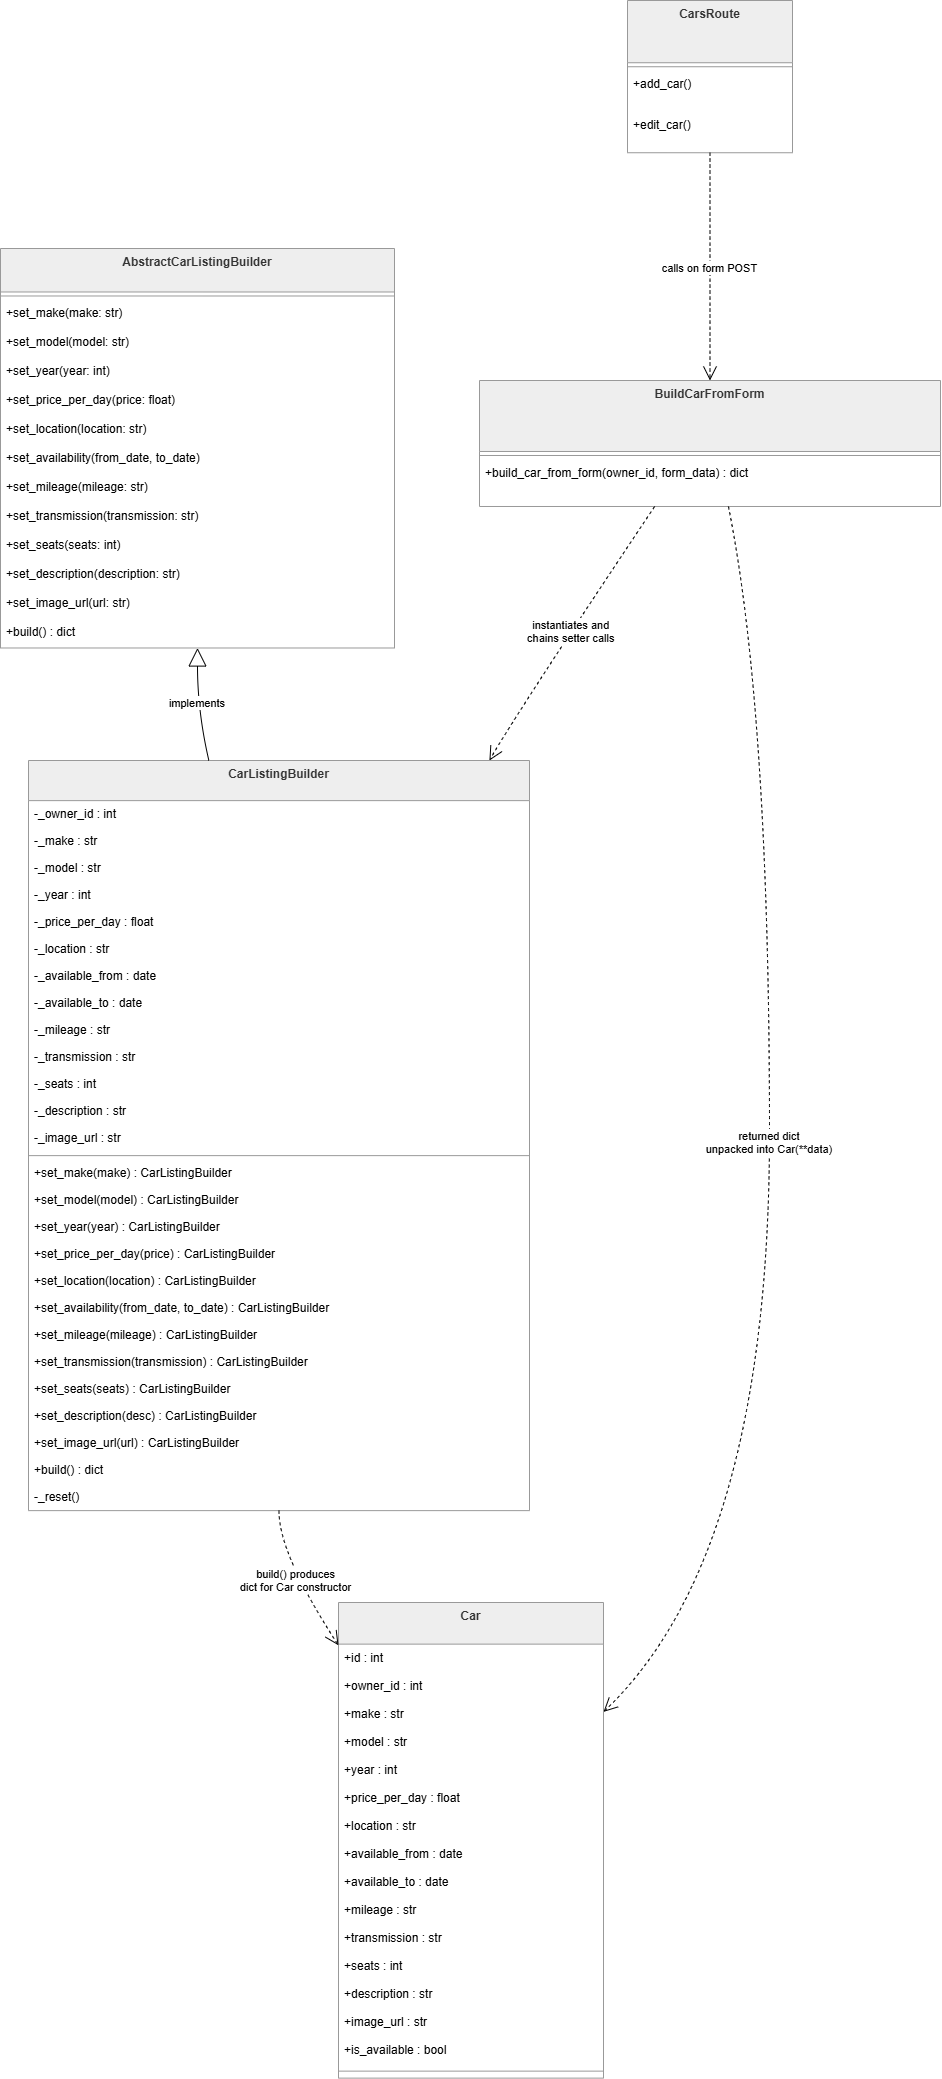

The diagram above was exported from draw.io. Its source (the exported page's mxGraphModel, read from the mxfile embedded in the PNG):
<mxGraphModel dx="6195" dy="3195" grid="1" gridSize="10" guides="1" tooltips="1" connect="1" arrows="1" fold="1" page="1" pageScale="1" pageWidth="850" pageHeight="1100" math="0" shadow="0">
  <root>
    <mxCell id="0" />
    <mxCell id="1" parent="0" />
    <mxCell id="2" parent="1" style="swimlane;fontStyle=1;align=center;verticalAlign=top;childLayout=stackLayout;horizontal=1;startSize=43.48720877511161;horizontalStack=0;resizeParent=1;resizeParentMax=0;resizeLast=0;collapsible=0;marginBottom=0;fillColor=light-dark(#eeeeee,#1f2020);strokeColor=light-dark(#999999,#cccccc);fontColor=light-dark(#333333,#cccccc);" value="AbstractCarListingBuilder" vertex="1">
      <mxGeometry height="399.48720877511164" width="394" x="6270" y="920" as="geometry" />
    </mxCell>
    <mxCell id="3" parent="2" style="line;strokeWidth=1;fillColor=none;align=left;verticalAlign=middle;spacingTop=-1;spacingLeft=3;spacingRight=3;rotatable=0;labelPosition=right;points=[];portConstraint=eastwest;strokeColor=inherit;" vertex="1">
      <mxGeometry height="8" width="394" y="43.48720877511161" as="geometry" />
    </mxCell>
    <mxCell id="4" parent="2" style="text;strokeColor=none;fillColor=none;align=left;verticalAlign=top;spacingLeft=4;spacingRight=4;overflow=hidden;rotatable=0;points=[[0,0.5],[1,0.5]];portConstraint=eastwest;" value="+set_make(make: str)" vertex="1">
      <mxGeometry height="29" width="394" y="51.48720877511161" as="geometry" />
    </mxCell>
    <mxCell id="5" parent="2" style="text;strokeColor=none;fillColor=none;align=left;verticalAlign=top;spacingLeft=4;spacingRight=4;overflow=hidden;rotatable=0;points=[[0,0.5],[1,0.5]];portConstraint=eastwest;" value="+set_model(model: str)" vertex="1">
      <mxGeometry height="29" width="394" y="80.48720877511161" as="geometry" />
    </mxCell>
    <mxCell id="6" parent="2" style="text;strokeColor=none;fillColor=none;align=left;verticalAlign=top;spacingLeft=4;spacingRight=4;overflow=hidden;rotatable=0;points=[[0,0.5],[1,0.5]];portConstraint=eastwest;" value="+set_year(year: int)" vertex="1">
      <mxGeometry height="29" width="394" y="109.48720877511161" as="geometry" />
    </mxCell>
    <mxCell id="7" parent="2" style="text;strokeColor=none;fillColor=none;align=left;verticalAlign=top;spacingLeft=4;spacingRight=4;overflow=hidden;rotatable=0;points=[[0,0.5],[1,0.5]];portConstraint=eastwest;" value="+set_price_per_day(price: float)" vertex="1">
      <mxGeometry height="29" width="394" y="138.4872087751116" as="geometry" />
    </mxCell>
    <mxCell id="8" parent="2" style="text;strokeColor=none;fillColor=none;align=left;verticalAlign=top;spacingLeft=4;spacingRight=4;overflow=hidden;rotatable=0;points=[[0,0.5],[1,0.5]];portConstraint=eastwest;" value="+set_location(location: str)" vertex="1">
      <mxGeometry height="29" width="394" y="167.4872087751116" as="geometry" />
    </mxCell>
    <mxCell id="9" parent="2" style="text;strokeColor=none;fillColor=none;align=left;verticalAlign=top;spacingLeft=4;spacingRight=4;overflow=hidden;rotatable=0;points=[[0,0.5],[1,0.5]];portConstraint=eastwest;" value="+set_availability(from_date, to_date)" vertex="1">
      <mxGeometry height="29" width="394" y="196.4872087751116" as="geometry" />
    </mxCell>
    <mxCell id="10" parent="2" style="text;strokeColor=none;fillColor=none;align=left;verticalAlign=top;spacingLeft=4;spacingRight=4;overflow=hidden;rotatable=0;points=[[0,0.5],[1,0.5]];portConstraint=eastwest;" value="+set_mileage(mileage: str)" vertex="1">
      <mxGeometry height="29" width="394" y="225.4872087751116" as="geometry" />
    </mxCell>
    <mxCell id="11" parent="2" style="text;strokeColor=none;fillColor=none;align=left;verticalAlign=top;spacingLeft=4;spacingRight=4;overflow=hidden;rotatable=0;points=[[0,0.5],[1,0.5]];portConstraint=eastwest;" value="+set_transmission(transmission: str)" vertex="1">
      <mxGeometry height="29" width="394" y="254.4872087751116" as="geometry" />
    </mxCell>
    <mxCell id="12" parent="2" style="text;strokeColor=none;fillColor=none;align=left;verticalAlign=top;spacingLeft=4;spacingRight=4;overflow=hidden;rotatable=0;points=[[0,0.5],[1,0.5]];portConstraint=eastwest;" value="+set_seats(seats: int)" vertex="1">
      <mxGeometry height="29" width="394" y="283.48720877511164" as="geometry" />
    </mxCell>
    <mxCell id="13" parent="2" style="text;strokeColor=none;fillColor=none;align=left;verticalAlign=top;spacingLeft=4;spacingRight=4;overflow=hidden;rotatable=0;points=[[0,0.5],[1,0.5]];portConstraint=eastwest;" value="+set_description(description: str)" vertex="1">
      <mxGeometry height="29" width="394" y="312.48720877511164" as="geometry" />
    </mxCell>
    <mxCell id="14" parent="2" style="text;strokeColor=none;fillColor=none;align=left;verticalAlign=top;spacingLeft=4;spacingRight=4;overflow=hidden;rotatable=0;points=[[0,0.5],[1,0.5]];portConstraint=eastwest;" value="+set_image_url(url: str)" vertex="1">
      <mxGeometry height="29" width="394" y="341.48720877511164" as="geometry" />
    </mxCell>
    <mxCell id="15" parent="2" style="text;strokeColor=none;fillColor=none;align=left;verticalAlign=top;spacingLeft=4;spacingRight=4;overflow=hidden;rotatable=0;points=[[0,0.5],[1,0.5]];portConstraint=eastwest;" value="+build() : dict" vertex="1">
      <mxGeometry height="29" width="394" y="370.48720877511164" as="geometry" />
    </mxCell>
    <mxCell id="16" parent="1" style="swimlane;fontStyle=1;align=center;verticalAlign=top;childLayout=stackLayout;horizontal=1;startSize=40.132437411221595;horizontalStack=0;resizeParent=1;resizeParentMax=0;resizeLast=0;collapsible=0;marginBottom=0;fillColor=light-dark(#eeeeee,#1f2020);strokeColor=light-dark(#999999,#cccccc);fontColor=light-dark(#333333,#cccccc);" value="CarListingBuilder" vertex="1">
      <mxGeometry height="750.1324374112216" width="501" x="6298" y="1432" as="geometry" />
    </mxCell>
    <mxCell id="17" parent="16" style="text;strokeColor=none;fillColor=none;align=left;verticalAlign=top;spacingLeft=4;spacingRight=4;overflow=hidden;rotatable=0;points=[[0,0.5],[1,0.5]];portConstraint=eastwest;" value="-_owner_id : int" vertex="1">
      <mxGeometry height="27" width="501" y="40.132437411221595" as="geometry" />
    </mxCell>
    <mxCell id="18" parent="16" style="text;strokeColor=none;fillColor=none;align=left;verticalAlign=top;spacingLeft=4;spacingRight=4;overflow=hidden;rotatable=0;points=[[0,0.5],[1,0.5]];portConstraint=eastwest;" value="-_make : str" vertex="1">
      <mxGeometry height="27" width="501" y="67.13243741122159" as="geometry" />
    </mxCell>
    <mxCell id="19" parent="16" style="text;strokeColor=none;fillColor=none;align=left;verticalAlign=top;spacingLeft=4;spacingRight=4;overflow=hidden;rotatable=0;points=[[0,0.5],[1,0.5]];portConstraint=eastwest;" value="-_model : str" vertex="1">
      <mxGeometry height="27" width="501" y="94.13243741122159" as="geometry" />
    </mxCell>
    <mxCell id="20" parent="16" style="text;strokeColor=none;fillColor=none;align=left;verticalAlign=top;spacingLeft=4;spacingRight=4;overflow=hidden;rotatable=0;points=[[0,0.5],[1,0.5]];portConstraint=eastwest;" value="-_year : int" vertex="1">
      <mxGeometry height="27" width="501" y="121.13243741122159" as="geometry" />
    </mxCell>
    <mxCell id="21" parent="16" style="text;strokeColor=none;fillColor=none;align=left;verticalAlign=top;spacingLeft=4;spacingRight=4;overflow=hidden;rotatable=0;points=[[0,0.5],[1,0.5]];portConstraint=eastwest;" value="-_price_per_day : float" vertex="1">
      <mxGeometry height="27" width="501" y="148.1324374112216" as="geometry" />
    </mxCell>
    <mxCell id="22" parent="16" style="text;strokeColor=none;fillColor=none;align=left;verticalAlign=top;spacingLeft=4;spacingRight=4;overflow=hidden;rotatable=0;points=[[0,0.5],[1,0.5]];portConstraint=eastwest;" value="-_location : str" vertex="1">
      <mxGeometry height="27" width="501" y="175.1324374112216" as="geometry" />
    </mxCell>
    <mxCell id="23" parent="16" style="text;strokeColor=none;fillColor=none;align=left;verticalAlign=top;spacingLeft=4;spacingRight=4;overflow=hidden;rotatable=0;points=[[0,0.5],[1,0.5]];portConstraint=eastwest;" value="-_available_from : date" vertex="1">
      <mxGeometry height="27" width="501" y="202.1324374112216" as="geometry" />
    </mxCell>
    <mxCell id="24" parent="16" style="text;strokeColor=none;fillColor=none;align=left;verticalAlign=top;spacingLeft=4;spacingRight=4;overflow=hidden;rotatable=0;points=[[0,0.5],[1,0.5]];portConstraint=eastwest;" value="-_available_to : date" vertex="1">
      <mxGeometry height="27" width="501" y="229.1324374112216" as="geometry" />
    </mxCell>
    <mxCell id="25" parent="16" style="text;strokeColor=none;fillColor=none;align=left;verticalAlign=top;spacingLeft=4;spacingRight=4;overflow=hidden;rotatable=0;points=[[0,0.5],[1,0.5]];portConstraint=eastwest;" value="-_mileage : str" vertex="1">
      <mxGeometry height="27" width="501" y="256.1324374112216" as="geometry" />
    </mxCell>
    <mxCell id="26" parent="16" style="text;strokeColor=none;fillColor=none;align=left;verticalAlign=top;spacingLeft=4;spacingRight=4;overflow=hidden;rotatable=0;points=[[0,0.5],[1,0.5]];portConstraint=eastwest;" value="-_transmission : str" vertex="1">
      <mxGeometry height="27" width="501" y="283.1324374112216" as="geometry" />
    </mxCell>
    <mxCell id="27" parent="16" style="text;strokeColor=none;fillColor=none;align=left;verticalAlign=top;spacingLeft=4;spacingRight=4;overflow=hidden;rotatable=0;points=[[0,0.5],[1,0.5]];portConstraint=eastwest;" value="-_seats : int" vertex="1">
      <mxGeometry height="27" width="501" y="310.1324374112216" as="geometry" />
    </mxCell>
    <mxCell id="28" parent="16" style="text;strokeColor=none;fillColor=none;align=left;verticalAlign=top;spacingLeft=4;spacingRight=4;overflow=hidden;rotatable=0;points=[[0,0.5],[1,0.5]];portConstraint=eastwest;" value="-_description : str" vertex="1">
      <mxGeometry height="27" width="501" y="337.1324374112216" as="geometry" />
    </mxCell>
    <mxCell id="29" parent="16" style="text;strokeColor=none;fillColor=none;align=left;verticalAlign=top;spacingLeft=4;spacingRight=4;overflow=hidden;rotatable=0;points=[[0,0.5],[1,0.5]];portConstraint=eastwest;" value="-_image_url : str" vertex="1">
      <mxGeometry height="27" width="501" y="364.1324374112216" as="geometry" />
    </mxCell>
    <mxCell id="30" parent="16" style="line;strokeWidth=1;fillColor=none;align=left;verticalAlign=middle;spacingTop=-1;spacingLeft=3;spacingRight=3;rotatable=0;labelPosition=right;points=[];portConstraint=eastwest;strokeColor=inherit;" vertex="1">
      <mxGeometry height="8" width="501" y="391.1324374112216" as="geometry" />
    </mxCell>
    <mxCell id="31" parent="16" style="text;strokeColor=none;fillColor=none;align=left;verticalAlign=top;spacingLeft=4;spacingRight=4;overflow=hidden;rotatable=0;points=[[0,0.5],[1,0.5]];portConstraint=eastwest;" value="+set_make(make) : CarListingBuilder" vertex="1">
      <mxGeometry height="27" width="501" y="399.1324374112216" as="geometry" />
    </mxCell>
    <mxCell id="32" parent="16" style="text;strokeColor=none;fillColor=none;align=left;verticalAlign=top;spacingLeft=4;spacingRight=4;overflow=hidden;rotatable=0;points=[[0,0.5],[1,0.5]];portConstraint=eastwest;" value="+set_model(model) : CarListingBuilder" vertex="1">
      <mxGeometry height="27" width="501" y="426.1324374112216" as="geometry" />
    </mxCell>
    <mxCell id="33" parent="16" style="text;strokeColor=none;fillColor=none;align=left;verticalAlign=top;spacingLeft=4;spacingRight=4;overflow=hidden;rotatable=0;points=[[0,0.5],[1,0.5]];portConstraint=eastwest;" value="+set_year(year) : CarListingBuilder" vertex="1">
      <mxGeometry height="27" width="501" y="453.1324374112216" as="geometry" />
    </mxCell>
    <mxCell id="34" parent="16" style="text;strokeColor=none;fillColor=none;align=left;verticalAlign=top;spacingLeft=4;spacingRight=4;overflow=hidden;rotatable=0;points=[[0,0.5],[1,0.5]];portConstraint=eastwest;" value="+set_price_per_day(price) : CarListingBuilder" vertex="1">
      <mxGeometry height="27" width="501" y="480.1324374112216" as="geometry" />
    </mxCell>
    <mxCell id="35" parent="16" style="text;strokeColor=none;fillColor=none;align=left;verticalAlign=top;spacingLeft=4;spacingRight=4;overflow=hidden;rotatable=0;points=[[0,0.5],[1,0.5]];portConstraint=eastwest;" value="+set_location(location) : CarListingBuilder" vertex="1">
      <mxGeometry height="27" width="501" y="507.1324374112216" as="geometry" />
    </mxCell>
    <mxCell id="36" parent="16" style="text;strokeColor=none;fillColor=none;align=left;verticalAlign=top;spacingLeft=4;spacingRight=4;overflow=hidden;rotatable=0;points=[[0,0.5],[1,0.5]];portConstraint=eastwest;" value="+set_availability(from_date, to_date) : CarListingBuilder" vertex="1">
      <mxGeometry height="27" width="501" y="534.1324374112216" as="geometry" />
    </mxCell>
    <mxCell id="37" parent="16" style="text;strokeColor=none;fillColor=none;align=left;verticalAlign=top;spacingLeft=4;spacingRight=4;overflow=hidden;rotatable=0;points=[[0,0.5],[1,0.5]];portConstraint=eastwest;" value="+set_mileage(mileage) : CarListingBuilder" vertex="1">
      <mxGeometry height="27" width="501" y="561.1324374112216" as="geometry" />
    </mxCell>
    <mxCell id="38" parent="16" style="text;strokeColor=none;fillColor=none;align=left;verticalAlign=top;spacingLeft=4;spacingRight=4;overflow=hidden;rotatable=0;points=[[0,0.5],[1,0.5]];portConstraint=eastwest;" value="+set_transmission(transmission) : CarListingBuilder" vertex="1">
      <mxGeometry height="27" width="501" y="588.1324374112216" as="geometry" />
    </mxCell>
    <mxCell id="39" parent="16" style="text;strokeColor=none;fillColor=none;align=left;verticalAlign=top;spacingLeft=4;spacingRight=4;overflow=hidden;rotatable=0;points=[[0,0.5],[1,0.5]];portConstraint=eastwest;" value="+set_seats(seats) : CarListingBuilder" vertex="1">
      <mxGeometry height="27" width="501" y="615.1324374112216" as="geometry" />
    </mxCell>
    <mxCell id="40" parent="16" style="text;strokeColor=none;fillColor=none;align=left;verticalAlign=top;spacingLeft=4;spacingRight=4;overflow=hidden;rotatable=0;points=[[0,0.5],[1,0.5]];portConstraint=eastwest;" value="+set_description(desc) : CarListingBuilder" vertex="1">
      <mxGeometry height="27" width="501" y="642.1324374112216" as="geometry" />
    </mxCell>
    <mxCell id="41" parent="16" style="text;strokeColor=none;fillColor=none;align=left;verticalAlign=top;spacingLeft=4;spacingRight=4;overflow=hidden;rotatable=0;points=[[0,0.5],[1,0.5]];portConstraint=eastwest;" value="+set_image_url(url) : CarListingBuilder" vertex="1">
      <mxGeometry height="27" width="501" y="669.1324374112216" as="geometry" />
    </mxCell>
    <mxCell id="42" parent="16" style="text;strokeColor=none;fillColor=none;align=left;verticalAlign=top;spacingLeft=4;spacingRight=4;overflow=hidden;rotatable=0;points=[[0,0.5],[1,0.5]];portConstraint=eastwest;" value="+build() : dict" vertex="1">
      <mxGeometry height="27" width="501" y="696.1324374112216" as="geometry" />
    </mxCell>
    <mxCell id="43" parent="16" style="text;strokeColor=none;fillColor=none;align=left;verticalAlign=top;spacingLeft=4;spacingRight=4;overflow=hidden;rotatable=0;points=[[0,0.5],[1,0.5]];portConstraint=eastwest;" value="-_reset()" vertex="1">
      <mxGeometry height="27" width="501" y="723.1324374112216" as="geometry" />
    </mxCell>
    <mxCell id="44" parent="1" style="swimlane;fontStyle=1;align=center;verticalAlign=top;childLayout=stackLayout;horizontal=1;startSize=70.98722076416016;horizontalStack=0;resizeParent=1;resizeParentMax=0;resizeLast=0;collapsible=0;marginBottom=0;fillColor=light-dark(#eeeeee,#1f2020);strokeColor=light-dark(#999999,#cccccc);fontColor=light-dark(#333333,#cccccc);" value="BuildCarFromForm" vertex="1">
      <mxGeometry height="125.98722076416016" width="461" x="6749" y="1052" as="geometry" />
    </mxCell>
    <mxCell id="45" parent="44" style="line;strokeWidth=1;fillColor=none;align=left;verticalAlign=middle;spacingTop=-1;spacingLeft=3;spacingRight=3;rotatable=0;labelPosition=right;points=[];portConstraint=eastwest;strokeColor=inherit;" vertex="1">
      <mxGeometry height="8" width="461" y="70.98722076416016" as="geometry" />
    </mxCell>
    <mxCell id="46" parent="44" style="text;strokeColor=none;fillColor=none;align=left;verticalAlign=top;spacingLeft=4;spacingRight=4;overflow=hidden;rotatable=0;points=[[0,0.5],[1,0.5]];portConstraint=eastwest;" value="+build_car_from_form(owner_id, form_data) : dict" vertex="1">
      <mxGeometry height="47" width="461" y="78.98722076416016" as="geometry" />
    </mxCell>
    <mxCell id="47" parent="1" style="swimlane;fontStyle=1;align=center;verticalAlign=top;childLayout=stackLayout;horizontal=1;startSize=41.63427106071921;horizontalStack=0;resizeParent=1;resizeParentMax=0;resizeLast=0;collapsible=0;marginBottom=0;fillColor=light-dark(#eeeeee,#1f2020);strokeColor=light-dark(#999999,#cccccc);fontColor=light-dark(#333333,#cccccc);" value="Car" vertex="1">
      <mxGeometry height="475.63427106071924" width="265" x="6608" y="2274" as="geometry" />
    </mxCell>
    <mxCell id="48" parent="47" style="text;strokeColor=none;fillColor=none;align=left;verticalAlign=top;spacingLeft=4;spacingRight=4;overflow=hidden;rotatable=0;points=[[0,0.5],[1,0.5]];portConstraint=eastwest;" value="+id : int" vertex="1">
      <mxGeometry height="28" width="265" y="41.63427106071921" as="geometry" />
    </mxCell>
    <mxCell id="49" parent="47" style="text;strokeColor=none;fillColor=none;align=left;verticalAlign=top;spacingLeft=4;spacingRight=4;overflow=hidden;rotatable=0;points=[[0,0.5],[1,0.5]];portConstraint=eastwest;" value="+owner_id : int" vertex="1">
      <mxGeometry height="28" width="265" y="69.63427106071921" as="geometry" />
    </mxCell>
    <mxCell id="50" parent="47" style="text;strokeColor=none;fillColor=none;align=left;verticalAlign=top;spacingLeft=4;spacingRight=4;overflow=hidden;rotatable=0;points=[[0,0.5],[1,0.5]];portConstraint=eastwest;" value="+make : str" vertex="1">
      <mxGeometry height="28" width="265" y="97.63427106071921" as="geometry" />
    </mxCell>
    <mxCell id="51" parent="47" style="text;strokeColor=none;fillColor=none;align=left;verticalAlign=top;spacingLeft=4;spacingRight=4;overflow=hidden;rotatable=0;points=[[0,0.5],[1,0.5]];portConstraint=eastwest;" value="+model : str" vertex="1">
      <mxGeometry height="28" width="265" y="125.63427106071921" as="geometry" />
    </mxCell>
    <mxCell id="52" parent="47" style="text;strokeColor=none;fillColor=none;align=left;verticalAlign=top;spacingLeft=4;spacingRight=4;overflow=hidden;rotatable=0;points=[[0,0.5],[1,0.5]];portConstraint=eastwest;" value="+year : int" vertex="1">
      <mxGeometry height="28" width="265" y="153.63427106071921" as="geometry" />
    </mxCell>
    <mxCell id="53" parent="47" style="text;strokeColor=none;fillColor=none;align=left;verticalAlign=top;spacingLeft=4;spacingRight=4;overflow=hidden;rotatable=0;points=[[0,0.5],[1,0.5]];portConstraint=eastwest;" value="+price_per_day : float" vertex="1">
      <mxGeometry height="28" width="265" y="181.63427106071921" as="geometry" />
    </mxCell>
    <mxCell id="54" parent="47" style="text;strokeColor=none;fillColor=none;align=left;verticalAlign=top;spacingLeft=4;spacingRight=4;overflow=hidden;rotatable=0;points=[[0,0.5],[1,0.5]];portConstraint=eastwest;" value="+location : str" vertex="1">
      <mxGeometry height="28" width="265" y="209.63427106071921" as="geometry" />
    </mxCell>
    <mxCell id="55" parent="47" style="text;strokeColor=none;fillColor=none;align=left;verticalAlign=top;spacingLeft=4;spacingRight=4;overflow=hidden;rotatable=0;points=[[0,0.5],[1,0.5]];portConstraint=eastwest;" value="+available_from : date" vertex="1">
      <mxGeometry height="28" width="265" y="237.63427106071921" as="geometry" />
    </mxCell>
    <mxCell id="56" parent="47" style="text;strokeColor=none;fillColor=none;align=left;verticalAlign=top;spacingLeft=4;spacingRight=4;overflow=hidden;rotatable=0;points=[[0,0.5],[1,0.5]];portConstraint=eastwest;" value="+available_to : date" vertex="1">
      <mxGeometry height="28" width="265" y="265.63427106071924" as="geometry" />
    </mxCell>
    <mxCell id="57" parent="47" style="text;strokeColor=none;fillColor=none;align=left;verticalAlign=top;spacingLeft=4;spacingRight=4;overflow=hidden;rotatable=0;points=[[0,0.5],[1,0.5]];portConstraint=eastwest;" value="+mileage : str" vertex="1">
      <mxGeometry height="28" width="265" y="293.63427106071924" as="geometry" />
    </mxCell>
    <mxCell id="58" parent="47" style="text;strokeColor=none;fillColor=none;align=left;verticalAlign=top;spacingLeft=4;spacingRight=4;overflow=hidden;rotatable=0;points=[[0,0.5],[1,0.5]];portConstraint=eastwest;" value="+transmission : str" vertex="1">
      <mxGeometry height="28" width="265" y="321.63427106071924" as="geometry" />
    </mxCell>
    <mxCell id="59" parent="47" style="text;strokeColor=none;fillColor=none;align=left;verticalAlign=top;spacingLeft=4;spacingRight=4;overflow=hidden;rotatable=0;points=[[0,0.5],[1,0.5]];portConstraint=eastwest;" value="+seats : int" vertex="1">
      <mxGeometry height="28" width="265" y="349.63427106071924" as="geometry" />
    </mxCell>
    <mxCell id="60" parent="47" style="text;strokeColor=none;fillColor=none;align=left;verticalAlign=top;spacingLeft=4;spacingRight=4;overflow=hidden;rotatable=0;points=[[0,0.5],[1,0.5]];portConstraint=eastwest;" value="+description : str" vertex="1">
      <mxGeometry height="28" width="265" y="377.63427106071924" as="geometry" />
    </mxCell>
    <mxCell id="61" parent="47" style="text;strokeColor=none;fillColor=none;align=left;verticalAlign=top;spacingLeft=4;spacingRight=4;overflow=hidden;rotatable=0;points=[[0,0.5],[1,0.5]];portConstraint=eastwest;" value="+image_url : str" vertex="1">
      <mxGeometry height="28" width="265" y="405.63427106071924" as="geometry" />
    </mxCell>
    <mxCell id="62" parent="47" style="text;strokeColor=none;fillColor=none;align=left;verticalAlign=top;spacingLeft=4;spacingRight=4;overflow=hidden;rotatable=0;points=[[0,0.5],[1,0.5]];portConstraint=eastwest;" value="+is_available : bool" vertex="1">
      <mxGeometry height="28" width="265" y="433.63427106071924" as="geometry" />
    </mxCell>
    <mxCell id="63" parent="47" style="line;strokeWidth=1;fillColor=none;align=left;verticalAlign=middle;spacingTop=-1;spacingLeft=3;spacingRight=3;rotatable=0;labelPosition=right;points=[];portConstraint=eastwest;strokeColor=inherit;" vertex="1">
      <mxGeometry height="14" width="265" y="461.63427106071924" as="geometry" />
    </mxCell>
    <mxCell id="64" parent="1" style="swimlane;fontStyle=1;align=center;verticalAlign=top;childLayout=stackLayout;horizontal=1;startSize=62.23721694946289;horizontalStack=0;resizeParent=1;resizeParentMax=0;resizeLast=0;collapsible=0;marginBottom=0;fillColor=light-dark(#eeeeee,#1f2020);strokeColor=light-dark(#999999,#cccccc);fontColor=light-dark(#333333,#cccccc);" value="CarsRoute" vertex="1">
      <mxGeometry height="152.2372169494629" width="165" x="6897" y="672" as="geometry" />
    </mxCell>
    <mxCell id="65" parent="64" style="line;strokeWidth=1;fillColor=none;align=left;verticalAlign=middle;spacingTop=-1;spacingLeft=3;spacingRight=3;rotatable=0;labelPosition=right;points=[];portConstraint=eastwest;strokeColor=inherit;" vertex="1">
      <mxGeometry height="8" width="165" y="62.23721694946289" as="geometry" />
    </mxCell>
    <mxCell id="66" parent="64" style="text;strokeColor=none;fillColor=none;align=left;verticalAlign=top;spacingLeft=4;spacingRight=4;overflow=hidden;rotatable=0;points=[[0,0.5],[1,0.5]];portConstraint=eastwest;" value="+add_car()" vertex="1">
      <mxGeometry height="41" width="165" y="70.23721694946289" as="geometry" />
    </mxCell>
    <mxCell id="67" parent="64" style="text;strokeColor=none;fillColor=none;align=left;verticalAlign=top;spacingLeft=4;spacingRight=4;overflow=hidden;rotatable=0;points=[[0,0.5],[1,0.5]];portConstraint=eastwest;" value="+edit_car()" vertex="1">
      <mxGeometry height="41" width="165" y="111.23721694946289" as="geometry" />
    </mxCell>
    <mxCell id="68" edge="1" parent="1" source="2" style="curved=1;startArrow=block;startSize=16;startFill=0;endArrow=none;exitX=0.5;exitY=1;entryX=0.36;entryY=0;rounded=0;" target="16" value="implements">
      <mxGeometry relative="1" as="geometry">
        <Array as="points">
          <mxPoint x="6467" y="1383" />
        </Array>
      </mxGeometry>
    </mxCell>
    <mxCell id="69" edge="1" parent="1" source="44" style="curved=1;dashed=1;startArrow=none;endArrow=open;endSize=12;exitX=0.38;exitY=1;entryX=0.92;entryY=0;rounded=0;" target="16" value="instantiates and&#10;chains setter calls">
      <mxGeometry relative="1" as="geometry">
        <Array as="points">
          <mxPoint x="6787" y="1383" />
        </Array>
      </mxGeometry>
    </mxCell>
    <mxCell id="70" edge="1" parent="1" source="44" style="curved=1;dashed=1;startArrow=none;endArrow=open;endSize=12;exitX=0.54;exitY=1;entryX=1;entryY=0.23;rounded=0;" target="47" value="returned dict&#10;unpacked into Car(**data)">
      <mxGeometry relative="1" as="geometry">
        <Array as="points">
          <mxPoint x="7039" y="1383" />
          <mxPoint x="7039" y="2225" />
        </Array>
      </mxGeometry>
    </mxCell>
    <mxCell id="71" edge="1" parent="1" source="16" style="curved=1;dashed=1;startArrow=none;endArrow=open;endSize=12;exitX=0.5;exitY=1;entryX=0;entryY=0.09;rounded=0;" target="47" value="build() produces&#10;dict for Car constructor">
      <mxGeometry relative="1" as="geometry">
        <Array as="points">
          <mxPoint x="6548" y="2225" />
        </Array>
      </mxGeometry>
    </mxCell>
    <mxCell id="72" edge="1" parent="1" source="64" style="curved=1;dashed=1;startArrow=none;endArrow=open;endSize=12;exitX=0.5;exitY=1;entryX=0.5;entryY=0;rounded=0;" target="44" value="calls on form POST">
      <mxGeometry relative="1" as="geometry">
        <Array as="points" />
      </mxGeometry>
    </mxCell>
  </root>
</mxGraphModel>